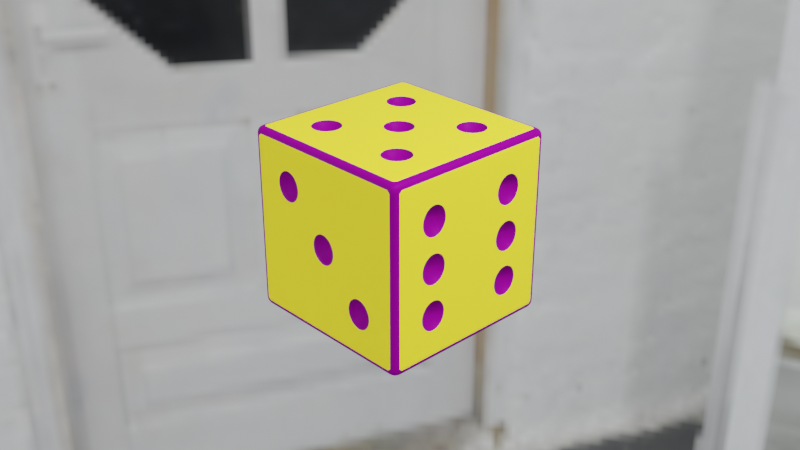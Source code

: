 # Source: node-dice.blend  (saved by Blender 3.0.42; exported with 4.5.12 LTS)
import bpy
from mathutils import Matrix  # noqa: F401  (used for matrix-valued properties, if any)

bpy.ops.wm.read_factory_settings(use_empty=True)
scene = bpy.context.scene
scene.name = 'Scene'

# ---- collections
col_collection = bpy.data.collections.new('Collection'); scene.collection.children.link(col_collection)

# ---- images (referenced by path relative to the original .blend; pixels are not part of the script)
import os
ASSET_DIR = os.environ.get("B2B_ASSET_DIR", "")  # directory of the original .blend (textures are referenced by path, not embedded)
HERE = os.path.dirname(os.path.abspath(__file__))  # packed textures are extracted next to this script under _unpacked/

def load_image(name, relpath, width, height, colorspace="sRGB"):
    """Load a texture the original file referenced (path relative to the .blend, or extracted next to this script)."""
    p = next((c for c in (os.path.join(HERE, relpath), os.path.join(ASSET_DIR, relpath)) if relpath and os.path.exists(c)), "")
    if p:
        img = bpy.data.images.load(p, check_existing=True)
        img.name = name
    else:  # same state as the original file: an image datablock whose file is absent (Cycles renders it pink)
        img = bpy.data.images.new(name, width, height)
        img.source = "FILE"
        img.filepath = "//" + (relpath or name)
    img.colorspace_settings.name = colorspace
    return img
img_photo_studio_01_1k_hdr = load_image('photo_studio_01_1k.hdr', '_unpacked/photo_studio_01_1k.04d226e0.hdr', 1024, 512, 'Linear Rec.709')

# ---- materials (node trees are filled in below, after node groups)
mat_dicematerial = bpy.data.materials.new('DiceMaterial')
mat_dicematerial.alpha_threshold = 0.0
mat_dicematerial.use_transparent_shadow = False
mat_dicematerial.line_color = (0.0, 0.0, 0.0, 1.0)

# ---- node groups
ng_geometry_nodes = bpy.data.node_groups.new('Geometry Nodes', 'GeometryNodeTree')
_s = ng_geometry_nodes.interface.new_socket(name='Geometry', in_out='OUTPUT', socket_type='NodeSocketGeometry')
_s = ng_geometry_nodes.interface.new_socket(name='Geometry', in_out='INPUT', socket_type='NodeSocketGeometry')
ng_geometry_nodes.is_modifier = True
_N = ng_geometry_nodes.nodes; _L = ng_geometry_nodes.links
n0 = _N.new('GeometryNodeStoreNamedAttribute'); n0.name = 'Store Named Attribute'; n0.location = (-671, -287)
n0.data_type = 'FLOAT_VECTOR'
n0.domain = 'CORNER'
n0.inputs[2].default_value = 'uv_map'
n1 = _N.new('NodeGroupInput'); n1.name = 'Group Input'; n1.location = (-661, -2)
n2 = _N.new('GeometryNodeTransform'); n2.name = 'Transform.007'; n2.location = (1227, -677)
n2.inputs[1].default_value = (-1.1, 0.0, 0.0)
n3 = _N.new('GeometryNodeMeshUVSphere'); n3.name = 'UV Sphere'; n3.location = (-696, -287)
n3.inputs[0].default_value = 8
n3.inputs[1].default_value = 9
n3.inputs[2].default_value = 0.2
n4 = _N.new('GeometryNodeTransform'); n4.name = 'Transform.008'; n4.location = (1414, -713)
n4.inputs[1].default_value = (1.1, 0.5, -0.5)
n5 = _N.new('GeometryNodeTransform'); n5.name = 'Transform.009'; n5.location = (1598, -782)
n5.inputs[1].default_value = (1.1, 0.5, 0.0)
n6 = _N.new('GeometryNodeTransform'); n6.name = 'Transform.010'; n6.location = (1770, -820)
n6.inputs[1].default_value = (1.1, 0.5, 0.5)
n7 = _N.new('GeometryNodeTransform'); n7.name = 'Transform.011'; n7.location = (1952, -872)
n7.inputs[1].default_value = (1.1, -0.5, -0.5)
n8 = _N.new('GeometryNodeTransform'); n8.name = 'Transform.012'; n8.location = (2119, -934)
n8.inputs[1].default_value = (1.1, -0.5, 0.0)
n9 = _N.new('GeometryNodeTransform'); n9.name = 'Transform.013'; n9.location = (2315, -995)
n9.inputs[1].default_value = (1.1, -0.5, 0.5)
n10 = _N.new('GeometryNodeTransform'); n10.name = 'Transform.014'; n10.location = (2502, -1063)
n10.inputs[1].default_value = (0.0, -1.1, 0.0)
n11 = _N.new('GeometryNodeTransform'); n11.name = 'Transform.015'; n11.location = (2696, -1127)
n11.inputs[1].default_value = (0.5, -1.1, -0.5)
n12 = _N.new('GeometryNodeSubdivideMesh'); n12.name = 'Subdivide Mesh'; n12.location = (-433, 25)
n12.inputs[1].default_value = 4
n13 = _N.new('GeometryNodeSubdivisionSurface'); n13.name = 'Subdivision Surface'; n13.location = (-99, 38)
n13.inputs[1].default_value = 2
n13.inputs[4].default_value = False
n14 = _N.new('GeometryNodeMeshBoolean'); n14.name = 'Mesh Boolean'; n14.location = (93, -78)
n14.solver = 'EXACT'
n15 = _N.new('GeometryNodeMeshBoolean'); n15.name = 'Mesh Boolean.001'; n15.location = (289, -145)
n15.solver = 'EXACT'
n16 = _N.new('GeometryNodeMeshBoolean'); n16.name = 'Mesh Boolean.006'; n16.location = (1225, -476)
n16.solver = 'EXACT'
n17 = _N.new('GeometryNodeMeshBoolean'); n17.name = 'Mesh Boolean.007'; n17.location = (1415, -502)
n17.solver = 'EXACT'
n18 = _N.new('GeometryNodeMeshBoolean'); n18.name = 'Mesh Boolean.008'; n18.location = (1600, -586)
n18.solver = 'EXACT'
n19 = _N.new('GeometryNodeMeshBoolean'); n19.name = 'Mesh Boolean.009'; n19.location = (1778, -617)
n19.solver = 'EXACT'
n20 = _N.new('GeometryNodeMeshBoolean'); n20.name = 'Mesh Boolean.010'; n20.location = (1947, -682)
n20.solver = 'EXACT'
n21 = _N.new('GeometryNodeMeshBoolean'); n21.name = 'Mesh Boolean.011'; n21.location = (2114, -738)
n21.solver = 'EXACT'
n22 = _N.new('GeometryNodeMeshBoolean'); n22.name = 'Mesh Boolean.012'; n22.location = (2308, -788)
n22.solver = 'EXACT'
n23 = _N.new('GeometryNodeMeshBoolean'); n23.name = 'Mesh Boolean.013'; n23.location = (2501, -829)
n23.solver = 'EXACT'
n24 = _N.new('GeometryNodeMeshBoolean'); n24.name = 'Mesh Boolean.014'; n24.location = (2689, -930)
n24.solver = 'EXACT'
n25 = _N.new('GeometryNodeMeshBoolean'); n25.name = 'Mesh Boolean.015'; n25.location = (2891, -1008)
n25.solver = 'EXACT'
n26 = _N.new('GeometryNodeMeshBoolean'); n26.name = 'Mesh Boolean.016'; n26.location = (3116, -1080)
n26.solver = 'EXACT'
n27 = _N.new('GeometryNodeTransform'); n27.name = 'Transform.016'; n27.location = (2894, -1201)
n27.inputs[1].default_value = (-0.5, -1.1, 0.5)
n28 = _N.new('GeometryNodeMeshBoolean'); n28.name = 'Mesh Boolean.017'; n28.location = (3447, -904)
n28.solver = 'EXACT'
n29 = _N.new('GeometryNodeMeshBoolean'); n29.name = 'Mesh Boolean.018'; n29.location = (3667, -901)
n29.solver = 'EXACT'
n30 = _N.new('GeometryNodeMeshBoolean'); n30.name = 'Mesh Boolean.019'; n30.location = (3887, -888)
n30.solver = 'EXACT'
n31 = _N.new('NodeGroupOutput'); n31.name = 'Group Output'; n31.location = (4576, -779)
n32 = _N.new('GeometryNodeMeshBoolean'); n32.name = 'Mesh Boolean.020'; n32.location = (4157, -849)
n32.solver = 'EXACT'
n33 = _N.new('GeometryNodeTransform'); n33.name = 'Transform.017'; n33.location = (3124, -1270)
n33.inputs[1].default_value = (-0.5, 1.1, -0.5)
n34 = _N.new('GeometryNodeTransform'); n34.name = 'Transform.018'; n34.location = (3300, -1306)
n34.inputs[1].default_value = (-0.5, 1.1, 0.5)
n35 = _N.new('GeometryNodeTransform'); n35.name = 'Transform.019'; n35.location = (3472, -1378)
n35.inputs[1].default_value = (0.5, 1.1, -0.5)
n36 = _N.new('GeometryNodeTransform'); n36.name = 'Transform.004'; n36.location = (655, -554)
n36.inputs[1].default_value = (-0.5, 0.5, 1.1)
n37 = _N.new('GeometryNodeTransform'); n37.name = 'Transform.005'; n37.location = (863, -587)
n37.inputs[1].default_value = (0.5, 0.0, -1.1)
n38 = _N.new('GeometryNodeTransform'); n38.name = 'Transform.006'; n38.location = (1049, -657)
n38.inputs[1].default_value = (-0.5, 0.0, -1.1)
n39 = _N.new('GeometryNodeTransform'); n39.name = 'Transform'; n39.location = (-94, -215)
n39.inputs[1].default_value = (0.0, 0.0, 1.1)
n40 = _N.new('GeometryNodeTransform'); n40.name = 'Transform.001'; n40.location = (98, -267)
n40.inputs[1].default_value = (0.5, 0.5, 1.1)
n41 = _N.new('GeometryNodeTransform'); n41.name = 'Transform.002'; n41.location = (288, -333)
n41.inputs[1].default_value = (0.5, -0.5, 1.1)
n42 = _N.new('GeometryNodeTransform'); n42.name = 'Transform.003'; n42.location = (472, -427)
n42.inputs[1].default_value = (-0.5, -0.5, 1.1)
n43 = _N.new('GeometryNodeMeshBoolean'); n43.name = 'Mesh Boolean.002'; n43.location = (482, -238)
n43.solver = 'EXACT'
n44 = _N.new('GeometryNodeMeshBoolean'); n44.name = 'Mesh Boolean.003'; n44.location = (647, -349)
n44.solver = 'EXACT'
n45 = _N.new('GeometryNodeMeshBoolean'); n45.name = 'Mesh Boolean.004'; n45.location = (865, -384)
n45.solver = 'EXACT'
n46 = _N.new('GeometryNodeMeshBoolean'); n46.name = 'Mesh Boolean.005'; n46.location = (1055, -470)
n46.solver = 'EXACT'
n47 = _N.new('GeometryNodeSubdivisionSurface'); n47.name = 'Subdivision Surface.001'; n47.location = (-486, -359)
n47.width = 168
n47.inputs[1].default_value = 2
n47.inputs[4].default_value = False
n48 = _N.new('GeometryNodeTransform'); n48.name = 'Transform.020'; n48.location = (3700, -1450)
n48.inputs[1].default_value = (0.5, 1.1, 0.5)
_L.new(n1.outputs[0], n12.inputs[0])
_L.new(n12.outputs[0], n13.inputs[0])
_L.new(n13.outputs[0], n14.inputs[0])
_L.new(n14.outputs[0], n15.inputs[0])
_L.new(n0.outputs[0], n47.inputs[0])
_L.new(n39.outputs[0], n14.inputs[1])
_L.new(n47.outputs[0], n39.inputs[0])
_L.new(n15.outputs[0], n43.inputs[0])
_L.new(n47.outputs[0], n40.inputs[0])
_L.new(n40.outputs[0], n15.inputs[1])
_L.new(n47.outputs[0], n41.inputs[0])
_L.new(n43.outputs[0], n44.inputs[0])
_L.new(n41.outputs[0], n43.inputs[1])
_L.new(n44.outputs[0], n45.inputs[0])
_L.new(n47.outputs[0], n42.inputs[0])
_L.new(n42.outputs[0], n44.inputs[1])
_L.new(n45.outputs[0], n46.inputs[0])
_L.new(n47.outputs[0], n36.inputs[0])
_L.new(n36.outputs[0], n45.inputs[1])
_L.new(n46.outputs[0], n16.inputs[0])
_L.new(n47.outputs[0], n37.inputs[0])
_L.new(n37.outputs[0], n46.inputs[1])
_L.new(n16.outputs[0], n17.inputs[0])
_L.new(n47.outputs[0], n38.inputs[0])
_L.new(n38.outputs[0], n16.inputs[1])
_L.new(n17.outputs[0], n18.inputs[0])
_L.new(n47.outputs[0], n2.inputs[0])
_L.new(n2.outputs[0], n17.inputs[1])
_L.new(n18.outputs[0], n19.inputs[0])
_L.new(n47.outputs[0], n4.inputs[0])
_L.new(n4.outputs[0], n18.inputs[1])
_L.new(n19.outputs[0], n20.inputs[0])
_L.new(n5.outputs[0], n19.inputs[1])
_L.new(n20.outputs[0], n21.inputs[0])
_L.new(n47.outputs[0], n6.inputs[0])
_L.new(n6.outputs[0], n20.inputs[1])
_L.new(n47.outputs[0], n5.inputs[0])
_L.new(n21.outputs[0], n22.inputs[0])
_L.new(n47.outputs[0], n7.inputs[0])
_L.new(n7.outputs[0], n21.inputs[1])
_L.new(n22.outputs[0], n23.inputs[0])
_L.new(n47.outputs[0], n8.inputs[0])
_L.new(n8.outputs[0], n22.inputs[1])
_L.new(n23.outputs[0], n24.inputs[0])
_L.new(n47.outputs[0], n9.inputs[0])
_L.new(n9.outputs[0], n23.inputs[1])
_L.new(n24.outputs[0], n25.inputs[0])
_L.new(n47.outputs[0], n10.inputs[0])
_L.new(n10.outputs[0], n24.inputs[1])
_L.new(n25.outputs[0], n26.inputs[0])
_L.new(n26.outputs[0], n28.inputs[0])
_L.new(n47.outputs[0], n11.inputs[0])
_L.new(n11.outputs[0], n25.inputs[1])
_L.new(n47.outputs[0], n27.inputs[0])
_L.new(n27.outputs[0], n26.inputs[1])
_L.new(n28.outputs[0], n29.inputs[0])
_L.new(n47.outputs[0], n33.inputs[0])
_L.new(n33.outputs[0], n28.inputs[1])
_L.new(n29.outputs[0], n30.inputs[0])
_L.new(n30.outputs[0], n32.inputs[0])
_L.new(n32.outputs[0], n31.inputs[0])
_L.new(n47.outputs[0], n34.inputs[0])
_L.new(n34.outputs[0], n29.inputs[1])
_L.new(n47.outputs[0], n35.inputs[0])
_L.new(n35.outputs[0], n30.inputs[1])
_L.new(n47.outputs[0], n48.inputs[0])
_L.new(n48.outputs[0], n32.inputs[1])
_L.new(n3.outputs[0], n0.inputs[0])
_L.new(n3.outputs[1], n0.inputs[3])
n31.is_active_output = True
ng_auto_smooth = bpy.data.node_groups.new('Auto Smooth', 'GeometryNodeTree')
_s = ng_auto_smooth.interface.new_socket(name='Geometry', in_out='OUTPUT', socket_type='NodeSocketGeometry')
_s = ng_auto_smooth.interface.new_socket(name='Geometry', in_out='INPUT', socket_type='NodeSocketGeometry')
_s = ng_auto_smooth.interface.new_socket(name='Angle', in_out='INPUT', socket_type='NodeSocketFloat')
_s.subtype = 'ANGLE'
_s.min_value = 0.0
_s.max_value = 3.142
ng_auto_smooth.is_modifier = True
_N = ng_auto_smooth.nodes; _L = ng_auto_smooth.links
n0 = _N.new('NodeGroupOutput'); n0.name = 'Group Output'; n0.location = (480, -100)
n1 = _N.new('NodeGroupInput'); n1.name = 'Group Input'; n1.location = (-420, -300)
n2 = _N.new('NodeGroupInput'); n2.name = 'Group Input.001'; n2.location = (-60, -100)
n3 = _N.new('GeometryNodeSetShadeSmooth'); n3.name = 'Set Shade Smooth'; n3.location = (120, -100)
n3.domain = 'EDGE'
n4 = _N.new('GeometryNodeSetShadeSmooth'); n4.name = 'Set Shade Smooth.001'; n4.location = (300, -100)
n5 = _N.new('GeometryNodeInputMeshEdgeAngle'); n5.name = 'Edge Angle'; n5.location = (-420, -220)
n6 = _N.new('GeometryNodeInputEdgeSmooth'); n6.name = 'Is Edge Smooth'; n6.location = (-60, -160)
n7 = _N.new('GeometryNodeInputShadeSmooth'); n7.name = 'Is Face Smooth'; n7.location = (-240, -340)
n8 = _N.new('FunctionNodeBooleanMath'); n8.name = 'Boolean Math'; n8.location = (-60, -220)
n9 = _N.new('FunctionNodeCompare'); n9.name = 'Compare'; n9.location = (-240, -180)
n9.operation = 'LESS_EQUAL'
_L.new(n5.outputs[0], n9.inputs[0])
_L.new(n4.outputs[0], n0.inputs[0])
_L.new(n1.outputs[1], n9.inputs[1])
_L.new(n9.outputs[0], n8.inputs[0])
_L.new(n7.outputs[0], n8.inputs[1])
_L.new(n2.outputs[0], n3.inputs[0])
_L.new(n6.outputs[0], n3.inputs[1])
_L.new(n3.outputs[0], n4.inputs[0])
_L.new(n8.outputs[0], n3.inputs[2])
n0.is_active_output = True

# ---- material node trees
mat_dicematerial.use_nodes = True; mat_dicematerial.node_tree.nodes.clear()
_N = mat_dicematerial.node_tree.nodes; _L = mat_dicematerial.node_tree.links
n0 = _N.new('ShaderNodeMath'); n0.name = 'Math.003'; n0.location = (532, -20)
n0.label = 'YLess'
n0.operation = 'LESS_THAN'
n1 = _N.new('ShaderNodeMath'); n1.name = 'Math.005'; n1.location = (544, 357)
n1.label = 'XLess'
n1.operation = 'LESS_THAN'
n2 = _N.new('ShaderNodeMath'); n2.name = 'Math'; n2.location = (526, -262)
n2.label = 'ZGreater'
n2.operation = 'GREATER_THAN'
n3 = _N.new('ShaderNodeMath'); n3.name = 'Math.002'; n3.location = (543, 531)
n3.label = 'XGreater'
n3.operation = 'GREATER_THAN'
n4 = _N.new('ShaderNodeMath'); n4.name = 'Math.006'; n4.location = (768, 546)
n5 = _N.new('ShaderNodeMath'); n5.name = 'Math.001'; n5.location = (536, 157)
n5.label = 'YGreater'
n5.operation = 'GREATER_THAN'
n6 = _N.new('ShaderNodeMath'); n6.name = 'Math.004'; n6.location = (524, -435)
n6.label = 'ZLess'
n6.operation = 'LESS_THAN'
n7 = _N.new('ShaderNodeMath'); n7.name = 'Math.007'; n7.location = (955, 421)
n8 = _N.new('ShaderNodeMath'); n8.name = 'Math.008'; n8.location = (1156, 298)
n9 = _N.new('ShaderNodeMath'); n9.name = 'Math.010'; n9.location = (1533, 82)
n10 = _N.new('ShaderNodeValue'); n10.name = 'Value'; n10.location = (-835, 131)
n10.label = 'Treshold'
n10.outputs[0].default_value = 0.998
n11 = _N.new('ShaderNodeMath'); n11.name = 'Math.011'; n11.location = (201, 638)
n11.label = 'Invert'
n11.operation = 'MULTIPLY'
n11.inputs[1].default_value = -1.0
n12 = _N.new('ShaderNodeTexCoord'); n12.name = 'Texture Coordinate'; n12.location = (-170, 212)
n13 = _N.new('ShaderNodeSeparateXYZ'); n13.name = 'Separate XYZ'; n13.location = (38, 201)
n14 = _N.new('ShaderNodeBsdfPrincipled'); n14.name = 'Principled BSDF'; n14.location = (2132, 5)
n14.distribution = 'GGX'
n14.subsurface_method = 'RANDOM_WALK_SKIN'
n14.inputs[2].default_value = 0.5227
n14.inputs[3].default_value = 1.45
n14.inputs[13].default_value = 0.04545
n14.inputs[27].default_value = (0.0, 0.0, 0.0, 1.0)
n14.inputs[28].default_value = 1.0
n15 = _N.new('ShaderNodeOutputMaterial'); n15.name = 'Material Output'; n15.location = (2652, 171)
n16 = _N.new('ShaderNodeValToRGB'); n16.name = 'ColorRamp'; n16.location = (1779, 100)
while len(n16.color_ramp.elements) > 1: n16.color_ramp.elements.remove(n16.color_ramp.elements[-1])
n16.color_ramp.elements[0].position = 0.0; n16.color_ramp.elements[0].color = (0.2047, 0.0, 0.1931, 1.0)
_e = n16.color_ramp.elements.new(1.0); _e.color = (1.0, 0.8076, 0.03247, 1.0)
n17 = _N.new('ShaderNodeMath'); n17.name = 'Math.009'; n17.location = (1346, 181)
_L.new(n12.outputs[3], n13.inputs[0])
_L.new(n13.outputs[2], n2.inputs[0])
_L.new(n13.outputs[1], n5.inputs[0])
_L.new(n13.outputs[0], n3.inputs[0])
_L.new(n13.outputs[1], n0.inputs[0])
_L.new(n13.outputs[2], n6.inputs[0])
_L.new(n13.outputs[0], n1.inputs[0])
_L.new(n3.outputs[0], n4.inputs[0])
_L.new(n1.outputs[0], n4.inputs[1])
_L.new(n14.outputs[0], n15.inputs[0])
_L.new(n4.outputs[0], n7.inputs[0])
_L.new(n5.outputs[0], n7.inputs[1])
_L.new(n7.outputs[0], n8.inputs[0])
_L.new(n0.outputs[0], n8.inputs[1])
_L.new(n8.outputs[0], n17.inputs[0])
_L.new(n2.outputs[0], n17.inputs[1])
_L.new(n6.outputs[0], n9.inputs[1])
_L.new(n17.outputs[0], n9.inputs[0])
_L.new(n9.outputs[0], n16.inputs[0])
_L.new(n10.outputs[0], n3.inputs[1])
_L.new(n10.outputs[0], n11.inputs[0])
_L.new(n10.outputs[0], n5.inputs[1])
_L.new(n11.outputs[0], n1.inputs[1])
_L.new(n11.outputs[0], n0.inputs[1])
_L.new(n10.outputs[0], n2.inputs[1])
_L.new(n11.outputs[0], n6.inputs[1])
_L.new(n16.outputs[0], n14.inputs[0])
n15.is_active_output = True

# ---- world
world_world = bpy.data.worlds.new('World'); scene.world = world_world
world_world.use_nodes = True; world_world.node_tree.nodes.clear()
_N = world_world.node_tree.nodes; _L = world_world.node_tree.links
n0 = _N.new('ShaderNodeOutputWorld'); n0.name = 'World Output'; n0.location = (300, 300)
n1 = _N.new('ShaderNodeBackground'); n1.name = 'Background'; n1.location = (10, 300)
n2 = _N.new('ShaderNodeTexEnvironment'); n2.name = 'Environment Texture'; n2.location = (-280, 280)
n2.image = img_photo_studio_01_1k_hdr
_L.new(n1.outputs[0], n0.inputs[0])
_L.new(n2.outputs[0], n1.inputs[0])
n0.is_active_output = True
world_world.color = (0.05088, 0.05088, 0.05088)
world_world.use_sun_shadow = False
world_world.sun_shadow_jitter_overblur = 0.0

# ---- cameras
cam_camera = bpy.data.cameras.new('Camera')
cam_camera.clip_end = 100.0
cam_camera.ortho_scale = 7.314

# ---- lights
light_light = bpy.data.lights.new('Light', 'POINT')
light_light.transmission_factor = 0.0
light_light.energy = 1000.0
light_light.shadow_soft_size = 0.1
light_light.shadow_maximum_resolution = 0.006
light_light.use_absolute_resolution = True

# ---- meshes
me_cube = bpy.data.meshes.new('Cube')
me_cube.from_pydata([(1.0, 1.0, 1.0), (1.0, 1.0, -1.0), (1.0, -1.0, 1.0), (1.0, -1.0, -1.0), (-1.0, 1.0, 1.0), (-1.0, 1.0, -1.0), (-1.0, -1.0, 1.0), (-1.0, -1.0, -1.0)], [], [(0, 4, 6, 2), (3, 2, 6, 7), (7, 6, 4, 5), (5, 1, 3, 7), (1, 0, 2, 3), (5, 4, 0, 1)])
me_cube.polygons.foreach_set('use_smooth', [True] * 6)
_uv = me_cube.uv_layers.new(name='UVMap')
_uv.uv.foreach_set('vector', [0.625, 0.5, 0.875, 0.5, 0.875, 0.75, 0.625, 0.75, 0.375, 0.75, 0.625, 0.75, 0.625, 1.0, 0.375, 1.0, 0.375, 0.0, 0.625, 0.0, 0.625, 0.25, 0.375, 0.25, 0.125, 0.5, 0.375, 0.5, 0.375, 0.75, 0.125, 0.75, 0.375, 0.5, 0.625, 0.5, 0.625, 0.75, 0.375, 0.75, 0.375, 0.25, 0.625, 0.25, 0.625, 0.5, 0.375, 0.5])
me_cube.materials.append(mat_dicematerial)
me_cube.use_remesh_preserve_volume = False
me_cube.use_remesh_preserve_attributes = False
me_cube.use_mirror_vertex_groups = False
me_cube.update()

# ---- objects
ob_cube = bpy.data.objects.new('Cube', me_cube)
ob_light = bpy.data.objects.new('Light', light_light)
ob_camera = bpy.data.objects.new('Camera', cam_camera)

# ---- transforms, parenting, visibility, modifiers, constraints
ob_cube.location = (0.0, 0.0, 0.0)
ob_cube.lock_rotations_4d = False
ob_cube.empty_display_type = 'ARROWS'
ob_cube.lineart.crease_threshold = 0.0
_m = ob_cube.modifiers.new('GeometryNodes', 'NODES')
_m.node_group = ng_geometry_nodes
_m = ob_cube.modifiers.new('Auto Smooth', 'NODES')
_m.node_group = ng_auto_smooth
_gi = [s.identifier for s in ng_auto_smooth.interface.items_tree if s.item_type == 'SOCKET' and s.in_out == 'INPUT']
_m[_gi[1]] = 0.5236  # Angle
ob_light.location = (4.076, 1.005, 5.904)
ob_light.rotation_euler = (0.6503, 0.05522, 1.866)
ob_light.lock_rotations_4d = False
ob_light.empty_display_type = 'ARROWS'
ob_light.color = (0.0, 0.0, 0.0, 0.0)
ob_light.lineart.crease_threshold = 0.0
ob_camera.location = (7.359, -6.926, 4.958)
ob_camera.rotation_euler = (1.109, 0.0, 0.8149)
ob_camera.lock_rotations_4d = False
ob_camera.empty_display_type = 'ARROWS'
ob_camera.color = (0.0, 0.0, 0.0, 0.0)
ob_camera.display_type = 'WIRE'
ob_camera.lineart.crease_threshold = 0.0

# ---- collection membership
col_collection.objects.link(ob_cube)
col_collection.objects.link(ob_light)
col_collection.objects.link(ob_camera)

# ---- scene / render settings (as saved in the file)
scene.camera = ob_camera
scene.frame_start = 1; scene.frame_end = 250; scene.frame_set(1)
scene.render.engine = 'BLENDER_EEVEE_NEXT'
scene.render.film_transparent = True
scene.cycles.sampling_pattern = 'TABULATED_SOBOL'
scene.cycles.use_light_tree = False
scene.view_settings.view_transform = 'Filmic'
bpy.context.view_layer.update()
